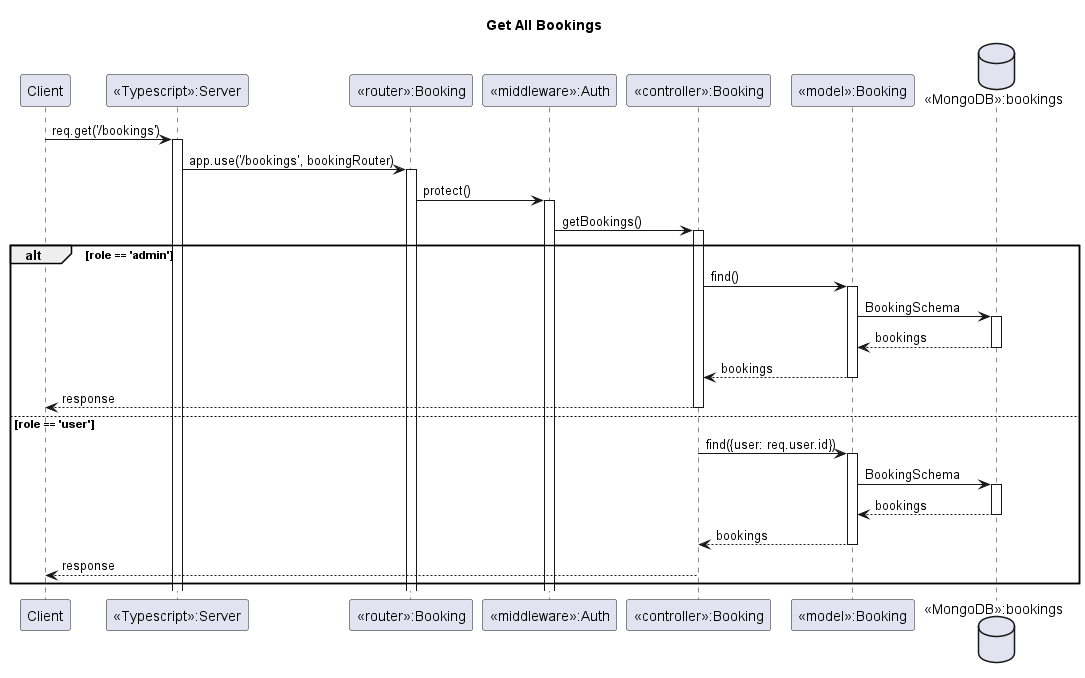

The diagram above was rendered by PlantUML. Its source (embedded in the PNG):
@startuml

title Get All Bookings

participant "Client" as C
participant "<<Typescript>>:Server" as S
participant "<<router>>:Booking" as R
participant "<<middleware>>:Auth" as A
participant "<<controller>>:Booking" as B
participant "<<model>>:Booking" as M
database "<<MongoDB>>:bookings" as DB

C -> S++: req.get('/bookings')
S -> R++: app.use('/bookings', bookingRouter)
R -> A++: protect()
A -> B++: getBookings()
alt role == 'admin'
    B -> M++: find()
    M -> DB++: BookingSchema
    DB --> M--: bookings
    M --> B--: bookings
    B --> C--: response 
   
else role == 'user'
    B -> M++: find({user: req.user.id})
    M -> DB++: BookingSchema
    DB --> M--: bookings
    M --> B--: bookings
    B --> C--: response
end

@enduml